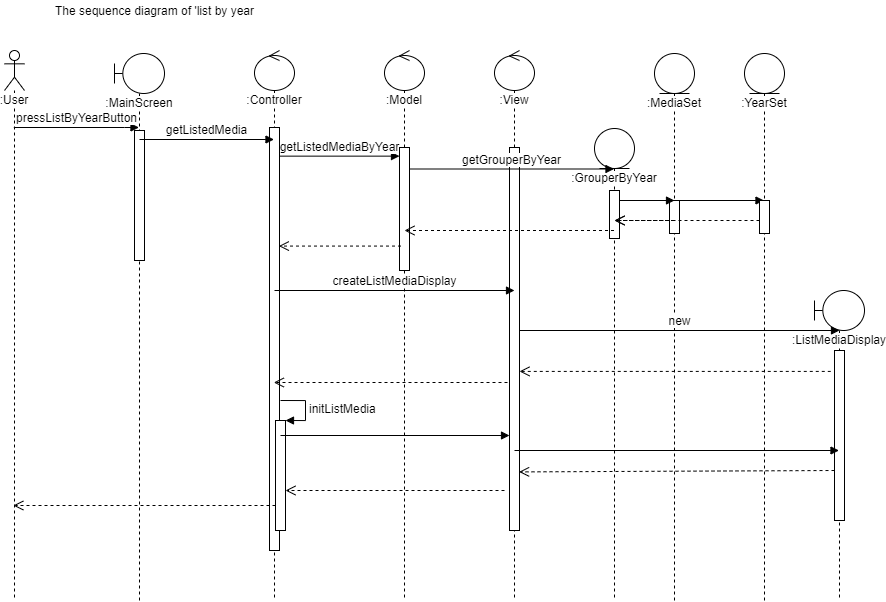

The diagram above was exported from draw.io. Its source (the exported page's mxGraphModel, read from the mxfile embedded in the PNG):
<mxGraphModel dx="1065" dy="409" grid="1" gridSize="10" guides="1" tooltips="1" connect="1" arrows="1" fold="1" page="1" pageScale="1" pageWidth="827" pageHeight="1169" math="0" shadow="0">
  <root>
    <mxCell id="0" />
    <mxCell id="1" parent="0" />
    <mxCell id="zR8dLbhyBx8En3czw9T5-5" value="The sequence diagram of 'list by year" style="text;html=1;align=center;verticalAlign=middle;resizable=0;points=[];autosize=1;" vertex="1" parent="1">
      <mxGeometry x="75" y="10" width="210" height="20" as="geometry" />
    </mxCell>
    <mxCell id="zR8dLbhyBx8En3czw9T5-6" value=":User" style="shape=umlLifeline;participant=umlActor;perimeter=lifelinePerimeter;whiteSpace=wrap;html=1;container=1;collapsible=0;recursiveResize=0;verticalAlign=top;spacingTop=36;labelBackgroundColor=#ffffff;outlineConnect=0;" vertex="1" parent="1">
      <mxGeometry x="30" y="60" width="20" height="550" as="geometry" />
    </mxCell>
    <mxCell id="zR8dLbhyBx8En3czw9T5-7" value="&lt;font style=&quot;font-size: 7px&quot;&gt;:MainScreen&lt;/font&gt;" style="shape=umlLifeline;participant=umlBoundary;perimeter=lifelinePerimeter;whiteSpace=wrap;html=1;container=1;collapsible=0;recursiveResize=0;verticalAlign=top;spacingTop=36;labelBackgroundColor=#ffffff;outlineConnect=0;" vertex="1" parent="1">
      <mxGeometry x="140" y="63" width="50" height="547" as="geometry" />
    </mxCell>
    <mxCell id="zR8dLbhyBx8En3czw9T5-8" value="" style="html=1;points=[];perimeter=orthogonalPerimeter;" vertex="1" parent="zR8dLbhyBx8En3czw9T5-7">
      <mxGeometry x="20" y="77" width="10" height="130" as="geometry" />
    </mxCell>
    <mxCell id="zR8dLbhyBx8En3czw9T5-9" value="pressListByYearButton" style="html=1;verticalAlign=bottom;endArrow=block;" edge="1" parent="1">
      <mxGeometry width="80" relative="1" as="geometry">
        <mxPoint x="39.323529411764866" y="137" as="sourcePoint" />
        <mxPoint x="164.5" y="137" as="targetPoint" />
        <Array as="points">
          <mxPoint x="160" y="137" />
        </Array>
      </mxGeometry>
    </mxCell>
    <mxCell id="zR8dLbhyBx8En3czw9T5-10" value=":Controller" style="shape=umlLifeline;participant=umlControl;perimeter=lifelinePerimeter;whiteSpace=wrap;html=1;container=1;collapsible=0;recursiveResize=0;verticalAlign=top;spacingTop=36;labelBackgroundColor=#ffffff;outlineConnect=0;" vertex="1" parent="1">
      <mxGeometry x="280" y="60" width="40" height="550" as="geometry" />
    </mxCell>
    <mxCell id="zR8dLbhyBx8En3czw9T5-11" value="" style="html=1;points=[];perimeter=orthogonalPerimeter;" vertex="1" parent="zR8dLbhyBx8En3czw9T5-10">
      <mxGeometry x="15" y="77" width="10" height="423" as="geometry" />
    </mxCell>
    <mxCell id="zR8dLbhyBx8En3czw9T5-87" value="" style="html=1;points=[];perimeter=orthogonalPerimeter;" vertex="1" parent="zR8dLbhyBx8En3czw9T5-10">
      <mxGeometry x="21" y="370" width="10" height="110" as="geometry" />
    </mxCell>
    <mxCell id="zR8dLbhyBx8En3czw9T5-88" value="initListMedia" style="edgeStyle=orthogonalEdgeStyle;html=1;align=left;spacingLeft=2;endArrow=block;rounded=0;entryX=1;entryY=0;" edge="1" target="zR8dLbhyBx8En3czw9T5-87" parent="zR8dLbhyBx8En3czw9T5-10">
      <mxGeometry relative="1" as="geometry">
        <mxPoint x="26" y="350" as="sourcePoint" />
        <Array as="points">
          <mxPoint x="51" y="350" />
        </Array>
      </mxGeometry>
    </mxCell>
    <mxCell id="zR8dLbhyBx8En3czw9T5-15" value=":Model" style="shape=umlLifeline;participant=umlControl;perimeter=lifelinePerimeter;whiteSpace=wrap;html=1;container=1;collapsible=0;recursiveResize=0;verticalAlign=top;spacingTop=36;labelBackgroundColor=#ffffff;outlineConnect=0;" vertex="1" parent="1">
      <mxGeometry x="410" y="60" width="40" height="550" as="geometry" />
    </mxCell>
    <mxCell id="zR8dLbhyBx8En3czw9T5-16" value="" style="html=1;points=[];perimeter=orthogonalPerimeter;" vertex="1" parent="zR8dLbhyBx8En3czw9T5-15">
      <mxGeometry x="15" y="97" width="10" height="123" as="geometry" />
    </mxCell>
    <mxCell id="zR8dLbhyBx8En3czw9T5-17" value="getListedMedia" style="html=1;verticalAlign=bottom;endArrow=block;" edge="1" parent="1">
      <mxGeometry width="80" relative="1" as="geometry">
        <mxPoint x="165" y="149" as="sourcePoint" />
        <mxPoint x="299.5" y="149" as="targetPoint" />
      </mxGeometry>
    </mxCell>
    <mxCell id="zR8dLbhyBx8En3czw9T5-18" value="getListedMediaByYear" style="html=1;verticalAlign=bottom;endArrow=block;exitX=1.04;exitY=0.233;exitDx=0;exitDy=0;exitPerimeter=0;" edge="1" parent="1">
      <mxGeometry width="80" relative="1" as="geometry">
        <mxPoint x="305" y="165.63999999999987" as="sourcePoint" />
        <mxPoint x="425" y="165.6400000000001" as="targetPoint" />
      </mxGeometry>
    </mxCell>
    <mxCell id="zR8dLbhyBx8En3czw9T5-19" value=":View" style="shape=umlLifeline;participant=umlControl;perimeter=lifelinePerimeter;whiteSpace=wrap;html=1;container=1;collapsible=0;recursiveResize=0;verticalAlign=top;spacingTop=36;labelBackgroundColor=#ffffff;outlineConnect=0;" vertex="1" parent="1">
      <mxGeometry x="520" y="60" width="40" height="550" as="geometry" />
    </mxCell>
    <mxCell id="zR8dLbhyBx8En3czw9T5-20" value="" style="html=1;points=[];perimeter=orthogonalPerimeter;" vertex="1" parent="zR8dLbhyBx8En3czw9T5-19">
      <mxGeometry x="15" y="97" width="10" height="383" as="geometry" />
    </mxCell>
    <mxCell id="zR8dLbhyBx8En3czw9T5-29" value="createListMediaDisplay" style="html=1;verticalAlign=bottom;endArrow=block;exitX=1.04;exitY=0.233;exitDx=0;exitDy=0;exitPerimeter=0;" edge="1" parent="1">
      <mxGeometry width="80" relative="1" as="geometry">
        <mxPoint x="300" y="300" as="sourcePoint" />
        <mxPoint x="540" y="300" as="targetPoint" />
      </mxGeometry>
    </mxCell>
    <mxCell id="zR8dLbhyBx8En3czw9T5-48" value="&lt;font style=&quot;font-size: 10px&quot;&gt;:MediaSet&lt;/font&gt;" style="shape=umlLifeline;participant=umlEntity;perimeter=lifelinePerimeter;whiteSpace=wrap;html=1;container=1;collapsible=0;recursiveResize=0;verticalAlign=top;spacingTop=36;labelBackgroundColor=#ffffff;outlineConnect=0;" vertex="1" parent="1">
      <mxGeometry x="680" y="63" width="40" height="547" as="geometry" />
    </mxCell>
    <mxCell id="zR8dLbhyBx8En3czw9T5-69" value="" style="html=1;points=[];perimeter=orthogonalPerimeter;" vertex="1" parent="zR8dLbhyBx8En3czw9T5-48">
      <mxGeometry x="15" y="147" width="10" height="33" as="geometry" />
    </mxCell>
    <mxCell id="zR8dLbhyBx8En3czw9T5-72" value="" style="html=1;verticalAlign=bottom;endArrow=block;" edge="1" parent="zR8dLbhyBx8En3czw9T5-48">
      <mxGeometry width="80" relative="1" as="geometry">
        <mxPoint x="-40" y="147" as="sourcePoint" />
        <mxPoint x="20" y="147" as="targetPoint" />
      </mxGeometry>
    </mxCell>
    <mxCell id="zR8dLbhyBx8En3czw9T5-73" value="" style="html=1;verticalAlign=bottom;endArrow=block;" edge="1" parent="zR8dLbhyBx8En3czw9T5-48" target="zR8dLbhyBx8En3czw9T5-68">
      <mxGeometry width="80" relative="1" as="geometry">
        <mxPoint x="-35" y="147" as="sourcePoint" />
        <mxPoint x="25" y="147" as="targetPoint" />
      </mxGeometry>
    </mxCell>
    <mxCell id="zR8dLbhyBx8En3czw9T5-65" value=":GrouperByYear" style="shape=umlLifeline;participant=umlEntity;perimeter=lifelinePerimeter;whiteSpace=wrap;html=1;container=1;collapsible=0;recursiveResize=0;verticalAlign=top;spacingTop=36;labelBackgroundColor=#ffffff;outlineConnect=0;" vertex="1" parent="1">
      <mxGeometry x="620" y="138" width="40" height="472" as="geometry" />
    </mxCell>
    <mxCell id="zR8dLbhyBx8En3czw9T5-67" value="" style="html=1;points=[];perimeter=orthogonalPerimeter;" vertex="1" parent="zR8dLbhyBx8En3czw9T5-65">
      <mxGeometry x="15" y="62" width="10" height="48" as="geometry" />
    </mxCell>
    <mxCell id="zR8dLbhyBx8En3czw9T5-66" value="getGrouperByYear" style="html=1;verticalAlign=bottom;endArrow=block;exitX=0.964;exitY=0.248;exitDx=0;exitDy=0;exitPerimeter=0;" edge="1" parent="1">
      <mxGeometry width="80" relative="1" as="geometry">
        <mxPoint x="434.6400000000001" y="178.50400000000002" as="sourcePoint" />
        <mxPoint x="639.5" y="178.50400000000002" as="targetPoint" />
      </mxGeometry>
    </mxCell>
    <mxCell id="zR8dLbhyBx8En3czw9T5-68" value="&lt;span style=&quot;font-size: 10px&quot;&gt;:YearSet&lt;/span&gt;" style="shape=umlLifeline;participant=umlEntity;perimeter=lifelinePerimeter;whiteSpace=wrap;html=1;container=1;collapsible=0;recursiveResize=0;verticalAlign=top;spacingTop=36;labelBackgroundColor=#ffffff;outlineConnect=0;" vertex="1" parent="1">
      <mxGeometry x="770" y="63" width="40" height="547" as="geometry" />
    </mxCell>
    <mxCell id="zR8dLbhyBx8En3czw9T5-71" value="" style="html=1;points=[];perimeter=orthogonalPerimeter;" vertex="1" parent="zR8dLbhyBx8En3czw9T5-68">
      <mxGeometry x="15" y="147" width="10" height="33" as="geometry" />
    </mxCell>
    <mxCell id="zR8dLbhyBx8En3czw9T5-74" value="" style="html=1;verticalAlign=bottom;endArrow=open;dashed=1;endSize=8;" edge="1" parent="1" source="zR8dLbhyBx8En3czw9T5-48">
      <mxGeometry relative="1" as="geometry">
        <mxPoint x="700" y="230" as="sourcePoint" />
        <mxPoint x="640" y="230" as="targetPoint" />
      </mxGeometry>
    </mxCell>
    <mxCell id="zR8dLbhyBx8En3czw9T5-75" value="" style="html=1;verticalAlign=bottom;endArrow=open;dashed=1;endSize=8;" edge="1" parent="1" source="zR8dLbhyBx8En3czw9T5-71">
      <mxGeometry relative="1" as="geometry">
        <mxPoint x="709.5" y="240" as="sourcePoint" />
        <mxPoint x="640" y="230" as="targetPoint" />
      </mxGeometry>
    </mxCell>
    <mxCell id="zR8dLbhyBx8En3czw9T5-76" value="" style="html=1;verticalAlign=bottom;endArrow=open;dashed=1;endSize=8;" edge="1" parent="1" source="zR8dLbhyBx8En3czw9T5-65">
      <mxGeometry relative="1" as="geometry">
        <mxPoint x="500" y="240" as="sourcePoint" />
        <mxPoint x="430" y="240" as="targetPoint" />
      </mxGeometry>
    </mxCell>
    <mxCell id="zR8dLbhyBx8En3czw9T5-77" value="" style="html=1;verticalAlign=bottom;endArrow=open;dashed=1;endSize=8;entryX=1.237;entryY=0.164;entryDx=0;entryDy=0;entryPerimeter=0;" edge="1" parent="1">
      <mxGeometry relative="1" as="geometry">
        <mxPoint x="426.5" y="255.572" as="sourcePoint" />
        <mxPoint x="304.3699999999999" y="255.572" as="targetPoint" />
      </mxGeometry>
    </mxCell>
    <mxCell id="zR8dLbhyBx8En3czw9T5-80" value=":ListMediaDisplay" style="shape=umlLifeline;participant=umlBoundary;perimeter=lifelinePerimeter;whiteSpace=wrap;html=1;container=1;collapsible=0;recursiveResize=0;verticalAlign=top;spacingTop=36;labelBackgroundColor=#ffffff;outlineConnect=0;" vertex="1" parent="1">
      <mxGeometry x="840" y="300" width="50" height="310" as="geometry" />
    </mxCell>
    <mxCell id="zR8dLbhyBx8En3czw9T5-83" value="" style="html=1;points=[];perimeter=orthogonalPerimeter;" vertex="1" parent="zR8dLbhyBx8En3czw9T5-80">
      <mxGeometry x="20" y="60" width="10" height="170" as="geometry" />
    </mxCell>
    <mxCell id="zR8dLbhyBx8En3czw9T5-81" value="new" style="html=1;verticalAlign=bottom;endArrow=block;" edge="1" parent="1" source="zR8dLbhyBx8En3czw9T5-20">
      <mxGeometry width="80" relative="1" as="geometry">
        <mxPoint x="350" y="410" as="sourcePoint" />
        <mxPoint x="865" y="340" as="targetPoint" />
      </mxGeometry>
    </mxCell>
    <mxCell id="zR8dLbhyBx8En3czw9T5-84" value="" style="html=1;verticalAlign=bottom;endArrow=open;dashed=1;endSize=8;exitX=-0.373;exitY=0.123;exitDx=0;exitDy=0;exitPerimeter=0;" edge="1" parent="1" source="zR8dLbhyBx8En3czw9T5-83" target="zR8dLbhyBx8En3czw9T5-20">
      <mxGeometry relative="1" as="geometry">
        <mxPoint x="430" y="260" as="sourcePoint" />
        <mxPoint x="350" y="260" as="targetPoint" />
      </mxGeometry>
    </mxCell>
    <mxCell id="zR8dLbhyBx8En3czw9T5-85" value="" style="html=1;verticalAlign=bottom;endArrow=open;dashed=1;endSize=8;" edge="1" parent="1" target="zR8dLbhyBx8En3czw9T5-10">
      <mxGeometry relative="1" as="geometry">
        <mxPoint x="533" y="392" as="sourcePoint" />
        <mxPoint x="300" y="387" as="targetPoint" />
      </mxGeometry>
    </mxCell>
    <mxCell id="zR8dLbhyBx8En3czw9T5-89" value="" style="html=1;verticalAlign=bottom;endArrow=block;" edge="1" parent="1" target="zR8dLbhyBx8En3czw9T5-20">
      <mxGeometry width="80" relative="1" as="geometry">
        <mxPoint x="306" y="445" as="sourcePoint" />
        <mxPoint x="400" y="450" as="targetPoint" />
      </mxGeometry>
    </mxCell>
    <mxCell id="zR8dLbhyBx8En3czw9T5-90" value="" style="html=1;verticalAlign=bottom;endArrow=block;" edge="1" parent="1" target="zR8dLbhyBx8En3czw9T5-80">
      <mxGeometry width="80" relative="1" as="geometry">
        <mxPoint x="540" y="460" as="sourcePoint" />
        <mxPoint x="620" y="460" as="targetPoint" />
      </mxGeometry>
    </mxCell>
    <mxCell id="zR8dLbhyBx8En3czw9T5-91" value="" style="html=1;verticalAlign=bottom;endArrow=open;dashed=1;endSize=8;entryX=0.958;entryY=0.847;entryDx=0;entryDy=0;entryPerimeter=0;" edge="1" parent="1" target="zR8dLbhyBx8En3czw9T5-20">
      <mxGeometry relative="1" as="geometry">
        <mxPoint x="860" y="480" as="sourcePoint" />
        <mxPoint x="780" y="480" as="targetPoint" />
      </mxGeometry>
    </mxCell>
    <mxCell id="zR8dLbhyBx8En3czw9T5-93" value="" style="html=1;verticalAlign=bottom;endArrow=open;dashed=1;endSize=8;" edge="1" parent="1" target="zR8dLbhyBx8En3czw9T5-87">
      <mxGeometry relative="1" as="geometry">
        <mxPoint x="530" y="500" as="sourcePoint" />
        <mxPoint x="450" y="500" as="targetPoint" />
      </mxGeometry>
    </mxCell>
    <mxCell id="zR8dLbhyBx8En3czw9T5-94" value="" style="html=1;verticalAlign=bottom;endArrow=open;dashed=1;endSize=8;" edge="1" parent="1">
      <mxGeometry relative="1" as="geometry">
        <mxPoint x="300.9999999999998" y="515" as="sourcePoint" />
        <mxPoint x="38.83333333333326" y="515" as="targetPoint" />
      </mxGeometry>
    </mxCell>
  </root>
</mxGraphModel>